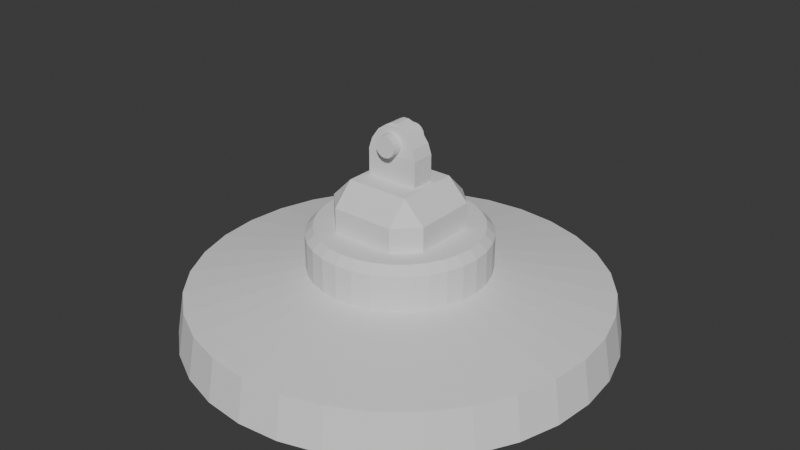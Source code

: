 # Source: Magnet.blend  (saved by Blender 5.2.45; exported with 4.5.12 LTS)
import bpy
from mathutils import Matrix  # noqa: F401  (used for matrix-valued properties, if any)

bpy.ops.wm.read_factory_settings(use_empty=True)
scene = bpy.context.scene
scene.name = 'Scene'

# ---- collections
col_collection = bpy.data.collections.new('Collection'); scene.collection.children.link(col_collection)

# ---- world
world_world = bpy.data.worlds.new('World'); scene.world = world_world
world_world.use_nodes = True; world_world.node_tree.nodes.clear()
_N = world_world.node_tree.nodes; _L = world_world.node_tree.links
n0 = _N.new('ShaderNodeOutputWorld'); n0.name = 'World Output'; n0.location = (200, 100)
n1 = _N.new('ShaderNodeBackground'); n1.name = 'Background'; n1.location = (-200, 100)
n1.inputs[0].default_value = (0.05088, 0.05088, 0.05088, 1.0)
_L.new(n1.outputs[0], n0.inputs[0])
n0.is_active_output = True
world_world.color = (0.05088, 0.05088, 0.05088)
world_world.sun_shadow_jitter_overblur = 0.0

# ---- meshes
me_cylinder = bpy.data.meshes.new('Cylinder')
me_cylinder.from_pydata([(0.0, 2.0, -0.2), (8.45e-10, 1.93, 0.2), (0.3902, 1.962, -0.2), (0.3766, 1.893, 0.2), (0.7654, 1.848, -0.2), (0.7387, 1.783, 0.2), (1.111, 1.663, -0.2), (1.072, 1.605, 0.2), (1.414, 1.414, -0.2), (1.365, 1.365, 0.2), (1.663, 1.111, -0.2), (1.605, 1.072, 0.2), (1.848, 0.7654, -0.2), (1.783, 0.7387, 0.2), (1.962, 0.3902, -0.2), (1.893, 0.3766, 0.2), (2.0, 0.0, -0.2), (1.93, 1.04e-09, 0.2), (1.962, -0.3902, -0.2), (1.893, -0.3766, 0.2), (1.848, -0.7654, -0.2), (1.783, -0.7387, 0.2), (1.663, -1.111, -0.2), (1.605, -1.072, 0.2), (1.414, -1.414, -0.2), (1.365, -1.365, 0.2), (1.111, -1.663, -0.2), (1.072, -1.605, 0.2), (0.7654, -1.848, -0.2), (0.7387, -1.783, 0.2), (0.3902, -1.962, -0.2), (0.3766, -1.893, 0.2), (0.0, -2.0, -0.2), (8.45e-10, -1.93, 0.2), (-0.3902, -1.962, -0.2), (-0.3766, -1.893, 0.2), (-0.7654, -1.848, -0.2), (-0.7387, -1.783, 0.2), (-1.111, -1.663, -0.2), (-1.072, -1.605, 0.2), (-1.414, -1.414, -0.2), (-1.365, -1.365, 0.2), (-1.663, -1.111, -0.2), (-1.605, -1.072, 0.2), (-1.848, -0.7654, -0.2), (-1.783, -0.7387, 0.2), (-1.962, -0.3902, -0.2), (-1.893, -0.3766, 0.2), (-2.0, 0.0, -0.2), (-1.93, 1.04e-09, 0.2), (-1.962, 0.3902, -0.2), (-1.893, 0.3766, 0.2), (-1.848, 0.7654, -0.2), (-1.783, 0.7387, 0.2), (-1.663, 1.111, -0.2), (-1.605, 1.072, 0.2), (-1.414, 1.414, -0.2), (-1.365, 1.365, 0.2), (-1.111, 1.663, -0.2), (-1.072, 1.605, 0.2), (-0.7654, 1.848, -0.2), (-0.7387, 1.783, 0.2), (-0.3902, 1.962, -0.2), (-0.3766, 1.893, 0.2), (0.1632, 0.8206, 0.4065), (-1.673e-08, 0.8367, 0.4065), (0.3202, 0.773, 0.4065), (0.4648, 0.6957, 0.4065), (0.5916, 0.5916, 0.4065), (0.6957, 0.4648, 0.4065), (0.773, 0.3202, 0.4065), (0.8206, 0.1632, 0.4065), (0.8367, -1.643e-08, 0.4065), (0.8206, -0.1632, 0.4065), (0.773, -0.3202, 0.4065), (0.6957, -0.4648, 0.4065), (0.5916, -0.5916, 0.4065), (0.4648, -0.6957, 0.4065), (0.3202, -0.773, 0.4065), (0.1632, -0.8206, 0.4065), (-1.673e-08, -0.8367, 0.4065), (-0.1632, -0.8206, 0.4065), (-0.3202, -0.773, 0.4065), (-0.4648, -0.6957, 0.4065), (-0.5916, -0.5916, 0.4065), (-0.6957, -0.4648, 0.4065), (-0.773, -0.3202, 0.4065), (-0.8206, -0.1632, 0.4065), (-0.8367, -1.643e-08, 0.4065), (-0.8206, 0.1632, 0.4065), (-0.773, 0.3202, 0.4065), (-0.6957, 0.4648, 0.4065), (-0.5916, 0.5916, 0.4065), (-0.4648, 0.6957, 0.4065), (-0.3202, 0.773, 0.4065), (-0.1632, 0.8206, 0.4065), (0.1632, 0.8206, 0.7294), (-1.783e-08, 0.8367, 0.7294), (0.3202, 0.773, 0.7294), (0.4648, 0.6957, 0.7294), (0.5916, 0.5916, 0.7294), (0.6957, 0.4648, 0.7294), (0.773, 0.3202, 0.7294), (0.8206, 0.1632, 0.7294), (0.8367, -1.643e-08, 0.7294), (0.8206, -0.1632, 0.7294), (0.773, -0.3202, 0.7294), (0.6957, -0.4648, 0.7294), (0.5916, -0.5916, 0.7294), (0.4648, -0.6957, 0.7294), (0.3202, -0.773, 0.7294), (0.1632, -0.8206, 0.7294), (-1.783e-08, -0.8367, 0.7294), (-0.1632, -0.8206, 0.7294), (-0.3202, -0.773, 0.7294), (-0.4648, -0.6957, 0.7294), (-0.5916, -0.5916, 0.7294), (-0.6957, -0.4648, 0.7294), (-0.773, -0.3202, 0.7294), (-0.8206, -0.1632, 0.7294), (-0.8367, -1.643e-08, 0.7294), (-0.8206, 0.1632, 0.7294), (-0.773, 0.3202, 0.7294), (-0.6957, 0.4648, 0.7294), (-0.5916, 0.5916, 0.7294), (-0.4648, 0.6957, 0.7294), (-0.3202, 0.773, 0.7294), (-0.1632, 0.8206, 0.7294), (0.1486, 0.7472, 0.8053), (-1.874e-08, 0.7618, 0.8053), (0.2915, 0.7038, 0.8053), (0.4232, 0.6334, 0.8053), (0.5387, 0.5387, 0.8053), (0.6334, 0.4232, 0.8053), (0.7038, 0.2915, 0.8053), (0.7472, 0.1486, 0.8053), (0.7618, -1.796e-08, 0.8053), (0.7472, -0.1486, 0.8053), (0.7038, -0.2915, 0.8053), (0.6334, -0.4232, 0.8053), (0.5387, -0.5387, 0.8053), (0.4232, -0.6334, 0.8053), (0.2915, -0.7038, 0.8053), (0.1486, -0.7472, 0.8053), (-1.874e-08, -0.7618, 0.8053), (-0.1486, -0.7472, 0.8053), (-0.2915, -0.7038, 0.8053), (-0.4232, -0.6334, 0.8053), (-0.5387, -0.5387, 0.8053), (-0.6334, -0.4232, 0.8053), (-0.7038, -0.2915, 0.8053), (-0.7472, -0.1486, 0.8053), (-0.7618, -1.796e-08, 0.8053), (-0.7472, 0.1486, 0.8053), (-0.7038, 0.2915, 0.8053), (-0.6334, 0.4232, 0.8053), (-0.5387, 0.5387, 0.8053), (-0.4232, 0.6334, 0.8053), (-0.2915, 0.7038, 0.8053), (-0.1486, 0.7472, 0.8053)], [], [(0, 1, 3, 2), (2, 3, 5, 4), (4, 5, 7, 6), (6, 7, 9, 8), (8, 9, 11, 10), (10, 11, 13, 12), (12, 13, 15, 14), (14, 15, 17, 16), (16, 17, 19, 18), (18, 19, 21, 20), (20, 21, 23, 22), (22, 23, 25, 24), (24, 25, 27, 26), (26, 27, 29, 28), (28, 29, 31, 30), (30, 31, 33, 32), (32, 33, 35, 34), (34, 35, 37, 36), (36, 37, 39, 38), (38, 39, 41, 40), (40, 41, 43, 42), (42, 43, 45, 44), (44, 45, 47, 46), (46, 47, 49, 48), (48, 49, 51, 50), (50, 51, 53, 52), (52, 53, 55, 54), (54, 55, 57, 56), (56, 57, 59, 58), (58, 59, 61, 60), (63, 61, 94, 95), (60, 61, 63, 62), (62, 63, 1, 0), (0, 2, 4, 6, 8, 10, 12, 14, 16, 18, 20, 22, 24, 26, 28, 30, 32, 34, 36, 38, 40, 42, 44, 46, 48, 50, 52, 54, 56, 58, 60, 62), (88, 87, 119, 120), (19, 17, 72, 73), (37, 35, 81, 82), (55, 53, 90, 91), (11, 9, 68, 69), (29, 27, 77, 78), (47, 45, 86, 87), (3, 1, 65, 64), (1, 63, 95, 65), (21, 19, 73, 74), (39, 37, 82, 83), (57, 55, 91, 92), (13, 11, 69, 70), (31, 29, 78, 79), (49, 47, 87, 88), (5, 3, 64, 66), (23, 21, 74, 75), (41, 39, 83, 84), (59, 57, 92, 93), (15, 13, 70, 71), (33, 31, 79, 80), (51, 49, 88, 89), (7, 5, 66, 67), (25, 23, 75, 76), (43, 41, 84, 85), (61, 59, 93, 94), (17, 15, 71, 72), (35, 33, 80, 81), (53, 51, 89, 90), (9, 7, 67, 68), (27, 25, 76, 77), (45, 43, 85, 86), (122, 121, 153, 154), (75, 74, 106, 107), (89, 88, 120, 121), (76, 75, 107, 108), (90, 89, 121, 122), (77, 76, 108, 109), (91, 90, 122, 123), (78, 77, 109, 110), (64, 65, 97, 96), (92, 91, 123, 124), (79, 78, 110, 111), (66, 64, 96, 98), (93, 92, 124, 125), (80, 79, 111, 112), (67, 66, 98, 99), (94, 93, 125, 126), (81, 80, 112, 113), (68, 67, 99, 100), (95, 94, 126, 127), (82, 81, 113, 114), (69, 68, 100, 101), (65, 95, 127, 97), (83, 82, 114, 115), (70, 69, 101, 102), (84, 83, 115, 116), (71, 70, 102, 103), (85, 84, 116, 117), (72, 71, 103, 104), (86, 85, 117, 118), (73, 72, 104, 105), (87, 86, 118, 119), (74, 73, 105, 106), (128, 129, 159, 158, 157, 156, 155, 154, 153, 152, 151, 150, 149, 148, 147, 146, 145, 144, 143, 142, 141, 140, 139, 138, 137, 136, 135, 134, 133, 132, 131, 130), (109, 108, 140, 141), (123, 122, 154, 155), (110, 109, 141, 142), (96, 97, 129, 128), (124, 123, 155, 156), (111, 110, 142, 143), (98, 96, 128, 130), (125, 124, 156, 157), (112, 111, 143, 144), (99, 98, 130, 131), (126, 125, 157, 158), (113, 112, 144, 145), (100, 99, 131, 132), (127, 126, 158, 159), (114, 113, 145, 146), (101, 100, 132, 133), (97, 127, 159, 129), (115, 114, 146, 147), (102, 101, 133, 134), (116, 115, 147, 148), (103, 102, 134, 135), (117, 116, 148, 149), (104, 103, 135, 136), (118, 117, 149, 150), (105, 104, 136, 137), (119, 118, 150, 151), (106, 105, 137, 138), (120, 119, 151, 152), (107, 106, 138, 139), (121, 120, 152, 153), (108, 107, 139, 140)])
_uv = me_cylinder.uv_layers.new(name='UVMap')
_uv.uv.foreach_set('vector', [1.0, 0.5, 1.0, 1.0, 0.9688, 1.0, 0.9688, 0.5, 0.9688, 0.5, 0.9688, 1.0, 0.9375, 1.0, 0.9375, 0.5, 0.9375, 0.5, 0.9375, 1.0, 0.9062, 1.0, 0.9062, 0.5, 0.9062, 0.5, 0.9062, 1.0, 0.875, 1.0, 0.875, 0.5, 0.875, 0.5, 0.875, 1.0, 0.8438, 1.0, 0.8438, 0.5, 0.8438, 0.5, 0.8438, 1.0, 0.8125, 1.0, 0.8125, 0.5, 0.8125, 0.5, 0.8125, 1.0, 0.7812, 1.0, 0.7812, 0.5, 0.7812, 0.5, 0.7812, 1.0, 0.75, 1.0, 0.75, 0.5, 0.75, 0.5, 0.75, 1.0, 0.7188, 1.0, 0.7188, 0.5, 0.7188, 0.5, 0.7188, 1.0, 0.6875, 1.0, 0.6875, 0.5, 0.6875, 0.5, 0.6875, 1.0, 0.6562, 1.0, 0.6562, 0.5, 0.6562, 0.5, 0.6562, 1.0, 0.625, 1.0, 0.625, 0.5, 0.625, 0.5, 0.625, 1.0, 0.5938, 1.0, 0.5938, 0.5, 0.5938, 0.5, 0.5938, 1.0, 0.5625, 1.0, 0.5625, 0.5, 0.5625, 0.5, 0.5625, 1.0, 0.5312, 1.0, 0.5312, 0.5, 0.5312, 0.5, 0.5312, 1.0, 0.5, 1.0, 0.5, 0.5, 0.5, 0.5, 0.5, 1.0, 0.4688, 1.0, 0.4688, 0.5, 0.4688, 0.5, 0.4688, 1.0, 0.4375, 1.0, 0.4375, 0.5, 0.4375, 0.5, 0.4375, 1.0, 0.4062, 1.0, 0.4062, 0.5, 0.4062, 0.5, 0.4062, 1.0, 0.375, 1.0, 0.375, 0.5, 0.375, 0.5, 0.375, 1.0, 0.3438, 1.0, 0.3438, 0.5, 0.3438, 0.5, 0.3438, 1.0, 0.3125, 1.0, 0.3125, 0.5, 0.3125, 0.5, 0.3125, 1.0, 0.2812, 1.0, 0.2812, 0.5, 0.2812, 0.5, 0.2812, 1.0, 0.25, 1.0, 0.25, 0.5, 0.25, 0.5, 0.25, 1.0, 0.2188, 1.0, 0.2188, 0.5, 0.2188, 0.5, 0.2188, 1.0, 0.1875, 1.0, 0.1875, 0.5, 0.1875, 0.5, 0.1875, 1.0, 0.1562, 1.0, 0.1562, 0.5, 0.1562, 0.5, 0.1562, 1.0, 0.125, 1.0, 0.125, 0.5, 0.125, 0.5, 0.125, 1.0, 0.09375, 1.0, 0.09375, 0.5, 0.09375, 0.5, 0.09375, 1.0, 0.0625, 1.0, 0.0625, 0.5, 0.03125, 1.0, 0.0625, 1.0, 0.0625, 1.0, 0.03125, 1.0, 0.0625, 0.5, 0.0625, 1.0, 0.03125, 1.0, 0.03125, 0.5, 0.03125, 0.5, 0.03125, 1.0, 0.0, 1.0, 0.0, 0.5, 0.75, 0.49, 0.7968, 0.4854, 0.8418, 0.4717, 0.8833, 0.4496, 0.9197, 0.4197, 0.9496, 0.3833, 0.9717, 0.3418, 0.9854, 0.2968, 0.99, 0.25, 0.9854, 0.2032, 0.9717, 0.1582, 0.9496, 0.1167, 0.9197, 0.08029, 0.8833, 0.05045, 0.8418, 0.02827, 0.7968, 0.01461, 0.75, 0.01, 0.7032, 0.01461, 0.6582, 0.02827, 0.6167, 0.05045, 0.5803, 0.08029, 0.5504, 0.1167, 0.5283, 0.1582, 0.5146, 0.2032, 0.51, 0.25, 0.5146, 0.2968, 0.5283, 0.3418, 0.5504, 0.3833, 0.5803, 0.4197, 0.6167, 0.4496, 0.6582, 0.4717, 0.7032, 0.4854, 0.25, 1.0, 0.2812, 1.0, 0.2812, 1.0, 0.25, 1.0, 0.7188, 1.0, 0.75, 1.0, 0.75, 1.0, 0.7188, 1.0, 0.4375, 1.0, 0.4688, 1.0, 0.4688, 1.0, 0.4375, 1.0, 0.1562, 1.0, 0.1875, 1.0, 0.1875, 1.0, 0.1562, 1.0, 0.8438, 1.0, 0.875, 1.0, 0.875, 1.0, 0.8438, 1.0, 0.5625, 1.0, 0.5938, 1.0, 0.5938, 1.0, 0.5625, 1.0, 0.2812, 1.0, 0.3125, 1.0, 0.3125, 1.0, 0.2812, 1.0, 0.9688, 1.0, 1.0, 1.0, 1.0, 1.0, 0.9688, 1.0, 0.0, 1.0, 0.03125, 1.0, 0.03125, 1.0, 0.0, 1.0, 0.6875, 1.0, 0.7188, 1.0, 0.7188, 1.0, 0.6875, 1.0, 0.4062, 1.0, 0.4375, 1.0, 0.4375, 1.0, 0.4062, 1.0, 0.125, 1.0, 0.1562, 1.0, 0.1562, 1.0, 0.125, 1.0, 0.8125, 1.0, 0.8438, 1.0, 0.8438, 1.0, 0.8125, 1.0, 0.5312, 1.0, 0.5625, 1.0, 0.5625, 1.0, 0.5312, 1.0, 0.25, 1.0, 0.2812, 1.0, 0.2812, 1.0, 0.25, 1.0, 0.9375, 1.0, 0.9688, 1.0, 0.9688, 1.0, 0.9375, 1.0, 0.6562, 1.0, 0.6875, 1.0, 0.6875, 1.0, 0.6562, 1.0, 0.375, 1.0, 0.4062, 1.0, 0.4062, 1.0, 0.375, 1.0, 0.09375, 1.0, 0.125, 1.0, 0.125, 1.0, 0.09375, 1.0, 0.7812, 1.0, 0.8125, 1.0, 0.8125, 1.0, 0.7812, 1.0, 0.5, 1.0, 0.5312, 1.0, 0.5312, 1.0, 0.5, 1.0, 0.2188, 1.0, 0.25, 1.0, 0.25, 1.0, 0.2188, 1.0, 0.9062, 1.0, 0.9375, 1.0, 0.9375, 1.0, 0.9062, 1.0, 0.625, 1.0, 0.6562, 1.0, 0.6562, 1.0, 0.625, 1.0, 0.3438, 1.0, 0.375, 1.0, 0.375, 1.0, 0.3438, 1.0, 0.0625, 1.0, 0.09375, 1.0, 0.09375, 1.0, 0.0625, 1.0, 0.75, 1.0, 0.7812, 1.0, 0.7812, 1.0, 0.75, 1.0, 0.4688, 1.0, 0.5, 1.0, 0.5, 1.0, 0.4688, 1.0, 0.1875, 1.0, 0.2188, 1.0, 0.2188, 1.0, 0.1875, 1.0, 0.875, 1.0, 0.9062, 1.0, 0.9062, 1.0, 0.875, 1.0, 0.5938, 1.0, 0.625, 1.0, 0.625, 1.0, 0.5938, 1.0, 0.3125, 1.0, 0.3438, 1.0, 0.3438, 1.0, 0.3125, 1.0, 0.1875, 1.0, 0.2188, 1.0, 0.2188, 1.0, 0.1875, 1.0, 0.6562, 1.0, 0.6875, 1.0, 0.6875, 1.0, 0.6562, 1.0, 0.2188, 1.0, 0.25, 1.0, 0.25, 1.0, 0.2188, 1.0, 0.625, 1.0, 0.6562, 1.0, 0.6562, 1.0, 0.625, 1.0, 0.1875, 1.0, 0.2188, 1.0, 0.2188, 1.0, 0.1875, 1.0, 0.5938, 1.0, 0.625, 1.0, 0.625, 1.0, 0.5938, 1.0, 0.1562, 1.0, 0.1875, 1.0, 0.1875, 1.0, 0.1562, 1.0, 0.5625, 1.0, 0.5938, 1.0, 0.5938, 1.0, 0.5625, 1.0, 0.9688, 1.0, 1.0, 1.0, 1.0, 1.0, 0.9688, 1.0, 0.125, 1.0, 0.1562, 1.0, 0.1562, 1.0, 0.125, 1.0, 0.5312, 1.0, 0.5625, 1.0, 0.5625, 1.0, 0.5312, 1.0, 0.9375, 1.0, 0.9688, 1.0, 0.9688, 1.0, 0.9375, 1.0, 0.09375, 1.0, 0.125, 1.0, 0.125, 1.0, 0.09375, 1.0, 0.5, 1.0, 0.5312, 1.0, 0.5312, 1.0, 0.5, 1.0, 0.9062, 1.0, 0.9375, 1.0, 0.9375, 1.0, 0.9062, 1.0, 0.0625, 1.0, 0.09375, 1.0, 0.09375, 1.0, 0.0625, 1.0, 0.4688, 1.0, 0.5, 1.0, 0.5, 1.0, 0.4688, 1.0, 0.875, 1.0, 0.9062, 1.0, 0.9062, 1.0, 0.875, 1.0, 0.03125, 1.0, 0.0625, 1.0, 0.0625, 1.0, 0.03125, 1.0, 0.4375, 1.0, 0.4688, 1.0, 0.4688, 1.0, 0.4375, 1.0, 0.8438, 1.0, 0.875, 1.0, 0.875, 1.0, 0.8438, 1.0, 0.0, 1.0, 0.03125, 1.0, 0.03125, 1.0, 0.0, 1.0, 0.4062, 1.0, 0.4375, 1.0, 0.4375, 1.0, 0.4062, 1.0, 0.8125, 1.0, 0.8438, 1.0, 0.8438, 1.0, 0.8125, 1.0, 0.375, 1.0, 0.4062, 1.0, 0.4062, 1.0, 0.375, 1.0, 0.7812, 1.0, 0.8125, 1.0, 0.8125, 1.0, 0.7812, 1.0, 0.3438, 1.0, 0.375, 1.0, 0.375, 1.0, 0.3438, 1.0, 0.75, 1.0, 0.7812, 1.0, 0.7812, 1.0, 0.75, 1.0, 0.3125, 1.0, 0.3438, 1.0, 0.3438, 1.0, 0.3125, 1.0, 0.7188, 1.0, 0.75, 1.0, 0.75, 1.0, 0.7188, 1.0, 0.2812, 1.0, 0.3125, 1.0, 0.3125, 1.0, 0.2812, 1.0, 0.6875, 1.0, 0.7188, 1.0, 0.7188, 1.0, 0.6875, 1.0, 0.2968, 0.4854, 0.25, 0.49, 0.2032, 0.4854, 0.1582, 0.4717, 0.1167, 0.4496, 0.08029, 0.4197, 0.05045, 0.3833, 0.02827, 0.3418, 0.01461, 0.2968, 0.01, 0.25, 0.01461, 0.2032, 0.02827, 0.1582, 0.05045, 0.1167, 0.08029, 0.08029, 0.1167, 0.05045, 0.1582, 0.02827, 0.2032, 0.01461, 0.25, 0.01, 0.2968, 0.01461, 0.3418, 0.02827, 0.3833, 0.05045, 0.4197, 0.08029, 0.4496, 0.1167, 0.4717, 0.1582, 0.4854, 0.2032, 0.49, 0.25, 0.4854, 0.2968, 0.4717, 0.3418, 0.4496, 0.3833, 0.4197, 0.4197, 0.3833, 0.4496, 0.3418, 0.4717, 0.5938, 1.0, 0.625, 1.0, 0.625, 1.0, 0.5938, 1.0, 0.1562, 1.0, 0.1875, 1.0, 0.1875, 1.0, 0.1562, 1.0, 0.5625, 1.0, 0.5938, 1.0, 0.5938, 1.0, 0.5625, 1.0, 0.9688, 1.0, 1.0, 1.0, 1.0, 1.0, 0.9688, 1.0, 0.125, 1.0, 0.1562, 1.0, 0.1562, 1.0, 0.125, 1.0, 0.5312, 1.0, 0.5625, 1.0, 0.5625, 1.0, 0.5312, 1.0, 0.9375, 1.0, 0.9688, 1.0, 0.9688, 1.0, 0.9375, 1.0, 0.09375, 1.0, 0.125, 1.0, 0.125, 1.0, 0.09375, 1.0, 0.5, 1.0, 0.5312, 1.0, 0.5312, 1.0, 0.5, 1.0, 0.9062, 1.0, 0.9375, 1.0, 0.9375, 1.0, 0.9062, 1.0, 0.0625, 1.0, 0.09375, 1.0, 0.09375, 1.0, 0.0625, 1.0, 0.4688, 1.0, 0.5, 1.0, 0.5, 1.0, 0.4688, 1.0, 0.875, 1.0, 0.9062, 1.0, 0.9062, 1.0, 0.875, 1.0, 0.03125, 1.0, 0.0625, 1.0, 0.0625, 1.0, 0.03125, 1.0, 0.4375, 1.0, 0.4688, 1.0, 0.4688, 1.0, 0.4375, 1.0, 0.8438, 1.0, 0.875, 1.0, 0.875, 1.0, 0.8438, 1.0, 0.0, 1.0, 0.03125, 1.0, 0.03125, 1.0, 0.0, 1.0, 0.4062, 1.0, 0.4375, 1.0, 0.4375, 1.0, 0.4062, 1.0, 0.8125, 1.0, 0.8438, 1.0, 0.8438, 1.0, 0.8125, 1.0, 0.375, 1.0, 0.4062, 1.0, 0.4062, 1.0, 0.375, 1.0, 0.7812, 1.0, 0.8125, 1.0, 0.8125, 1.0, 0.7812, 1.0, 0.3438, 1.0, 0.375, 1.0, 0.375, 1.0, 0.3438, 1.0, 0.75, 1.0, 0.7812, 1.0, 0.7812, 1.0, 0.75, 1.0, 0.3125, 1.0, 0.3438, 1.0, 0.3438, 1.0, 0.3125, 1.0, 0.7188, 1.0, 0.75, 1.0, 0.75, 1.0, 0.7188, 1.0, 0.2812, 1.0, 0.3125, 1.0, 0.3125, 1.0, 0.2812, 1.0, 0.6875, 1.0, 0.7188, 1.0, 0.7188, 1.0, 0.6875, 1.0, 0.25, 1.0, 0.2812, 1.0, 0.2812, 1.0, 0.25, 1.0, 0.6562, 1.0, 0.6875, 1.0, 0.6875, 1.0, 0.6562, 1.0, 0.2188, 1.0, 0.25, 1.0, 0.25, 1.0, 0.2188, 1.0, 0.625, 1.0, 0.6562, 1.0, 0.6562, 1.0, 0.625, 1.0])
me_cylinder.update()
me_cube_001 = bpy.data.meshes.new('Cube.001')
me_cube_001.from_pydata([(-0.5, -0.5, -0.5), (-0.5, -0.5, 0.5), (-0.5, 0.5, -0.5), (-0.5, 0.5, 0.5), (0.5, -0.5, -0.5), (0.5, -0.5, 0.5), (0.5, 0.5, -0.5), (0.5, 0.5, 0.5)], [], [(0, 1, 3, 2), (2, 3, 7, 6), (6, 7, 5, 4), (4, 5, 1, 0), (2, 6, 4, 0), (7, 3, 1, 5)])
_uv = me_cube_001.uv_layers.new(name='UVMap')
_uv.uv.foreach_set('vector', [0.375, 0.0, 0.625, 0.0, 0.625, 0.25, 0.375, 0.25, 0.375, 0.25, 0.625, 0.25, 0.625, 0.5, 0.375, 0.5, 0.375, 0.5, 0.625, 0.5, 0.625, 0.75, 0.375, 0.75, 0.375, 0.75, 0.625, 0.75, 0.625, 1.0, 0.375, 1.0, 0.125, 0.5, 0.375, 0.5, 0.375, 0.75, 0.125, 0.75, 0.625, 0.5, 0.875, 0.5, 0.875, 0.75, 0.625, 0.75])
me_cube_001.update()
me_cube_002 = bpy.data.meshes.new('Cube.002')
me_cube_002.from_pydata([(-0.25, -0.25, -0.25), (-0.25, 0.25, -0.25), (0.25, -0.25, -0.25), (0.25, 0.25, -0.25), (-0.1548, -0.2189, 0.25), (-0.25, -0.25, 0.05479), (-0.1548, 0.2189, 0.25), (-0.25, 0.25, 0.05479), (0.1548, -0.2189, 0.25), (0.25, -0.25, 0.05479), (0.1548, 0.2189, 0.25), (0.25, 0.25, 0.05479), (-0.07399, -0.2069, 0.3069), (-0.07399, 0.2069, 0.3069), (0.07399, 0.2069, 0.3069), (0.07399, -0.2069, 0.3069), (-0.0256, -0.1853, 0.3302), (-0.0256, 0.1853, 0.3302), (0.0256, 0.1853, 0.3302), (0.0256, -0.1853, 0.3302), (-0.2217, -0.2345, 0.1524), (-0.2217, 0.2345, 0.1524), (0.2217, 0.2345, 0.1524), (0.2217, -0.2345, 0.1524)], [], [(1, 3, 2, 0), (20, 21, 7, 5), (21, 22, 11, 7), (22, 23, 9, 11), (23, 20, 5, 9), (2, 9, 5, 0), (0, 5, 7, 1), (6, 4, 12, 13), (1, 7, 11, 3), (3, 11, 9, 2), (13, 12, 16, 17), (4, 8, 15, 12), (10, 6, 13, 14), (8, 10, 14, 15), (18, 17, 16, 19), (12, 15, 19, 16), (14, 13, 17, 18), (15, 14, 18, 19), (8, 4, 20, 23), (10, 8, 23, 22), (6, 10, 22, 21), (4, 6, 21, 20)])
_uv = me_cube_002.uv_layers.new(name='UVMap')
_uv.uv.foreach_set('vector', [0.125, 0.5, 0.375, 0.5, 0.375, 0.75, 0.125, 0.75, 0.8512, 0.7262, 0.8512, 0.5238, 0.875, 0.5, 0.875, 0.75, 0.8512, 0.5238, 0.6309, 0.5238, 0.5893, 0.5, 0.875, 0.5, 0.6309, 0.5238, 0.6309, 0.7262, 0.5893, 0.75, 0.5893, 0.5, 0.6309, 0.7262, 0.8512, 0.7262, 0.875, 0.75, 0.5893, 0.75, 0.375, 0.75, 0.5893, 0.75, 0.5774, 1.0, 0.375, 1.0, 0.375, 0.0, 0.5774, 0.0, 0.5774, 0.25, 0.375, 0.25, 0.8274, 0.5476, 0.8274, 0.7024, 0.8274, 0.7024, 0.8274, 0.5476, 0.375, 0.25, 0.5774, 0.25, 0.5893, 0.5, 0.375, 0.5, 0.375, 0.5, 0.5893, 0.5, 0.5893, 0.75, 0.375, 0.75, 0.8274, 0.5476, 0.8274, 0.7024, 0.8274, 0.7024, 0.8274, 0.5476, 0.8274, 0.7024, 0.6726, 0.7024, 0.6726, 0.7024, 0.8274, 0.7024, 0.6726, 0.5476, 0.8274, 0.5476, 0.8274, 0.5476, 0.6726, 0.5476, 0.6726, 0.7024, 0.6726, 0.5476, 0.6726, 0.5476, 0.6726, 0.7024, 0.6726, 0.5476, 0.8274, 0.5476, 0.8274, 0.7024, 0.6726, 0.7024, 0.8274, 0.7024, 0.6726, 0.7024, 0.6726, 0.7024, 0.8274, 0.7024, 0.6726, 0.5476, 0.8274, 0.5476, 0.8274, 0.5476, 0.6726, 0.5476, 0.6726, 0.7024, 0.6726, 0.5476, 0.6726, 0.5476, 0.6726, 0.7024, 0.6726, 0.7024, 0.8274, 0.7024, 0.8512, 0.7262, 0.6309, 0.7262, 0.6726, 0.5476, 0.6726, 0.7024, 0.6309, 0.7262, 0.6309, 0.5238, 0.8274, 0.5476, 0.6726, 0.5476, 0.6309, 0.5238, 0.8512, 0.5238, 0.8274, 0.7024, 0.8274, 0.5476, 0.8512, 0.5238, 0.8512, 0.7262])
me_cube_002.update()
me_cylinder_001 = bpy.data.meshes.new('Cylinder.001')
me_cylinder_001.from_pydata([(0.0, 0.1, -0.2), (0.0, 0.1, 0.2), (0.03827, 0.09239, -0.2), (0.03827, 0.09239, 0.2), (0.07071, 0.07071, -0.2), (0.07071, 0.07071, 0.2), (0.09239, 0.03827, -0.2), (0.09239, 0.03827, 0.2), (0.1, 0.0, -0.2), (0.1, 0.0, 0.2), (0.09239, -0.03827, -0.2), (0.09239, -0.03827, 0.2), (0.07071, -0.07071, -0.2), (0.07071, -0.07071, 0.2), (0.03827, -0.09239, -0.2), (0.03827, -0.09239, 0.2), (0.0, -0.1, -0.2), (0.0, -0.1, 0.2), (-0.03827, -0.09239, -0.2), (-0.03827, -0.09239, 0.2), (-0.07071, -0.07071, -0.2), (-0.07071, -0.07071, 0.2), (-0.09239, -0.03827, -0.2), (-0.09239, -0.03827, 0.2), (-0.1, 0.0, -0.2), (-0.1, 0.0, 0.2), (-0.09239, 0.03827, -0.2), (-0.09239, 0.03827, 0.2), (-0.07071, 0.07071, -0.2), (-0.07071, 0.07071, 0.2), (-0.03827, 0.09239, -0.2), (-0.03827, 0.09239, 0.2)], [], [(0, 1, 3, 2), (2, 3, 5, 4), (4, 5, 7, 6), (6, 7, 9, 8), (8, 9, 11, 10), (10, 11, 13, 12), (12, 13, 15, 14), (14, 15, 17, 16), (16, 17, 19, 18), (18, 19, 21, 20), (20, 21, 23, 22), (22, 23, 25, 24), (24, 25, 27, 26), (26, 27, 29, 28), (3, 1, 31, 29, 27, 25, 23, 21, 19, 17, 15, 13, 11, 9, 7, 5), (28, 29, 31, 30), (30, 31, 1, 0), (0, 2, 4, 6, 8, 10, 12, 14, 16, 18, 20, 22, 24, 26, 28, 30)])
_uv = me_cylinder_001.uv_layers.new(name='UVMap')
_uv.uv.foreach_set('vector', [1.0, 0.5, 1.0, 1.0, 0.9375, 1.0, 0.9375, 0.5, 0.9375, 0.5, 0.9375, 1.0, 0.875, 1.0, 0.875, 0.5, 0.875, 0.5, 0.875, 1.0, 0.8125, 1.0, 0.8125, 0.5, 0.8125, 0.5, 0.8125, 1.0, 0.75, 1.0, 0.75, 0.5, 0.75, 0.5, 0.75, 1.0, 0.6875, 1.0, 0.6875, 0.5, 0.6875, 0.5, 0.6875, 1.0, 0.625, 1.0, 0.625, 0.5, 0.625, 0.5, 0.625, 1.0, 0.5625, 1.0, 0.5625, 0.5, 0.5625, 0.5, 0.5625, 1.0, 0.5, 1.0, 0.5, 0.5, 0.5, 0.5, 0.5, 1.0, 0.4375, 1.0, 0.4375, 0.5, 0.4375, 0.5, 0.4375, 1.0, 0.375, 1.0, 0.375, 0.5, 0.375, 0.5, 0.375, 1.0, 0.3125, 1.0, 0.3125, 0.5, 0.3125, 0.5, 0.3125, 1.0, 0.25, 1.0, 0.25, 0.5, 0.25, 0.5, 0.25, 1.0, 0.1875, 1.0, 0.1875, 0.5, 0.1875, 0.5, 0.1875, 1.0, 0.125, 1.0, 0.125, 0.5, 0.3418, 0.4717, 0.25, 0.49, 0.1582, 0.4717, 0.08029, 0.4197, 0.02827, 0.3418, 0.01, 0.25, 0.02827, 0.1582, 0.08029, 0.08029, 0.1582, 0.02827, 0.25, 0.01, 0.3418, 0.02827, 0.4197, 0.08029, 0.4717, 0.1582, 0.49, 0.25, 0.4717, 0.3418, 0.4197, 0.4197, 0.125, 0.5, 0.125, 1.0, 0.0625, 1.0, 0.0625, 0.5, 0.0625, 0.5, 0.0625, 1.0, 0.0, 1.0, 0.0, 0.5, 0.75, 0.49, 0.8418, 0.4717, 0.9197, 0.4197, 0.9717, 0.3418, 0.99, 0.25, 0.9717, 0.1582, 0.9197, 0.08029, 0.8418, 0.02827, 0.75, 0.01, 0.6582, 0.02827, 0.5803, 0.08029, 0.5283, 0.1582, 0.51, 0.25, 0.5283, 0.3418, 0.5803, 0.4197, 0.6582, 0.4717])
me_cylinder_001.update()

# ---- objects
ob_cylinder = bpy.data.objects.new('Cylinder', me_cylinder)
ob_cube = bpy.data.objects.new('Cube', me_cube_001)
ob_cube_001 = bpy.data.objects.new('Cube.001', me_cube_002)
ob_cylinder_001 = bpy.data.objects.new('Cylinder.001', me_cylinder_001)

# ---- transforms, parenting, visibility, modifiers, constraints
ob_cylinder.location = (0.0, 0.0, 0.0)
ob_cube.location = (0.0, 0.0, 0.7362)
_m = ob_cube.modifiers.new('Bevel', 'BEVEL')
_m.width = 0.2
_m.width_pct = 0.2
ob_cube_001.location = (0.0, 0.0, 1.429)
ob_cube_001.scale = (1.0, 0.44, 1.0)
_m = ob_cube_001.modifiers.new('Boolean', 'BOOLEAN')
_m.object = ob_cylinder_001
ob_cylinder_001.location = (0.0, 0.0, 1.584)
ob_cylinder_001.rotation_euler = (1.571, 0.0, 0.0)

# ---- collection membership
col_collection.objects.link(ob_cylinder)
col_collection.objects.link(ob_cube)
col_collection.objects.link(ob_cube_001)
col_collection.objects.link(ob_cylinder_001)

# ---- scene / render settings (as saved in the file)
scene.frame_start = 1; scene.frame_end = 250; scene.frame_set(1)
scene.render.engine = 'BLENDER_EEVEE_NEXT'
scene.render.bake_bias = 0.0
scene.render.bake_samples = 0
scene.render.compositor_device = 'GPU'
scene.eevee.use_volume_custom_range = False
scene.eevee.fast_gi_thickness_near = 0.1
scene.eevee.fast_gi_thickness_far = 0.0
scene.eevee.ray_tracing_options.screen_trace_thickness = 0.1
bpy.context.view_layer.update()

# ---- added for rendering (the .blend has no active camera and no usable light): camera, sun
cam_auto = bpy.data.cameras.new('AutoCamera')
cam_auto.lens = 50.0
cam_auto.sensor_width = 36.0
cam_auto.clip_end = 1000.0
ob_auto_camera = bpy.data.objects.new('AutoCamera', cam_auto)
scene.collection.objects.link(ob_auto_camera)
ob_auto_camera.location = (5.53876, -6.64652, 5.21042)
ob_auto_camera.rotation_euler = (1.09748, -7.21219e-08, 0.694738)
scene.camera = ob_auto_camera
light_auto_sun = bpy.data.lights.new('AutoSun', 'SUN')
light_auto_sun.energy = 3.0
light_auto_sun.angle = 0.0523599
ob_auto_sun = bpy.data.objects.new('AutoSun', light_auto_sun)
scene.collection.objects.link(ob_auto_sun)
ob_auto_sun.rotation_euler = (0.872665, 0.174533, 0.523599)
bpy.context.view_layer.update()
